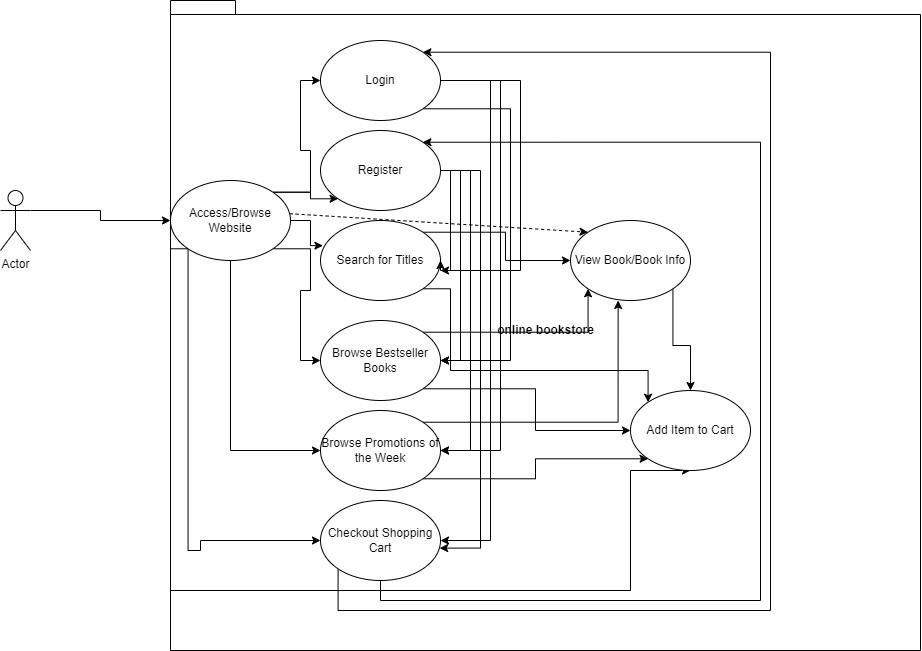

The diagram above was exported from draw.io. Its source (the exported page's mxGraphModel, read from the mxfile embedded in the PNG):
<mxGraphModel dx="1483" dy="769" grid="1" gridSize="10" guides="1" tooltips="1" connect="1" arrows="1" fold="1" page="1" pageScale="1" pageWidth="850" pageHeight="1100" math="0" shadow="0">
  <root>
    <mxCell id="0" />
    <mxCell id="1" parent="0" />
    <mxCell id="KE9xCossDUkpl_Ybpx5K-3" value="online bookstore" style="shape=folder;fontStyle=1;spacingTop=10;tabWidth=40;tabHeight=14;tabPosition=left;html=1;" parent="1" vertex="1">
      <mxGeometry x="240" y="50" width="750" height="650" as="geometry" />
    </mxCell>
    <mxCell id="VjB9S-pFyvuh3Ow15WyU-16" style="edgeStyle=orthogonalEdgeStyle;rounded=0;orthogonalLoop=1;jettySize=auto;html=1;exitX=1;exitY=0.3333333333333333;exitDx=0;exitDy=0;exitPerimeter=0;entryX=0;entryY=0.5;entryDx=0;entryDy=0;" parent="1" source="mkPpXfGfkk2Fzo8KQoeQ-1" target="VjB9S-pFyvuh3Ow15WyU-1" edge="1">
      <mxGeometry relative="1" as="geometry" />
    </mxCell>
    <mxCell id="mkPpXfGfkk2Fzo8KQoeQ-1" value="Actor" style="shape=umlActor;verticalLabelPosition=bottom;verticalAlign=top;html=1;outlineConnect=0;" parent="1" vertex="1">
      <mxGeometry x="70" y="240" width="30" height="60" as="geometry" />
    </mxCell>
    <mxCell id="VjB9S-pFyvuh3Ow15WyU-10" style="edgeStyle=orthogonalEdgeStyle;rounded=0;orthogonalLoop=1;jettySize=auto;html=1;exitX=1;exitY=0;exitDx=0;exitDy=0;entryX=0;entryY=0.5;entryDx=0;entryDy=0;" parent="1" source="VjB9S-pFyvuh3Ow15WyU-1" target="VjB9S-pFyvuh3Ow15WyU-7" edge="1">
      <mxGeometry relative="1" as="geometry" />
    </mxCell>
    <mxCell id="VjB9S-pFyvuh3Ow15WyU-11" style="edgeStyle=orthogonalEdgeStyle;rounded=0;orthogonalLoop=1;jettySize=auto;html=1;exitX=1;exitY=0;exitDx=0;exitDy=0;entryX=0;entryY=1;entryDx=0;entryDy=0;" parent="1" source="VjB9S-pFyvuh3Ow15WyU-1" target="VjB9S-pFyvuh3Ow15WyU-2" edge="1">
      <mxGeometry relative="1" as="geometry" />
    </mxCell>
    <mxCell id="VjB9S-pFyvuh3Ow15WyU-12" style="edgeStyle=orthogonalEdgeStyle;rounded=0;orthogonalLoop=1;jettySize=auto;html=1;exitX=1;exitY=0.5;exitDx=0;exitDy=0;entryX=0.02;entryY=0.315;entryDx=0;entryDy=0;entryPerimeter=0;" parent="1" source="VjB9S-pFyvuh3Ow15WyU-1" target="VjB9S-pFyvuh3Ow15WyU-5" edge="1">
      <mxGeometry relative="1" as="geometry" />
    </mxCell>
    <mxCell id="VjB9S-pFyvuh3Ow15WyU-13" style="edgeStyle=orthogonalEdgeStyle;rounded=0;orthogonalLoop=1;jettySize=auto;html=1;exitX=1;exitY=1;exitDx=0;exitDy=0;entryX=0;entryY=0.5;entryDx=0;entryDy=0;" parent="1" source="VjB9S-pFyvuh3Ow15WyU-1" target="VjB9S-pFyvuh3Ow15WyU-3" edge="1">
      <mxGeometry relative="1" as="geometry" />
    </mxCell>
    <mxCell id="VjB9S-pFyvuh3Ow15WyU-14" style="edgeStyle=orthogonalEdgeStyle;rounded=0;orthogonalLoop=1;jettySize=auto;html=1;exitX=0.5;exitY=1;exitDx=0;exitDy=0;entryX=0;entryY=0.5;entryDx=0;entryDy=0;" parent="1" source="VjB9S-pFyvuh3Ow15WyU-1" target="VjB9S-pFyvuh3Ow15WyU-4" edge="1">
      <mxGeometry relative="1" as="geometry" />
    </mxCell>
    <mxCell id="VjB9S-pFyvuh3Ow15WyU-15" style="edgeStyle=orthogonalEdgeStyle;rounded=0;orthogonalLoop=1;jettySize=auto;html=1;exitX=0;exitY=1;exitDx=0;exitDy=0;entryX=0;entryY=0.5;entryDx=0;entryDy=0;" parent="1" source="VjB9S-pFyvuh3Ow15WyU-1" target="VjB9S-pFyvuh3Ow15WyU-9" edge="1">
      <mxGeometry relative="1" as="geometry">
        <mxPoint x="270" y="622" as="targetPoint" />
        <Array as="points">
          <mxPoint x="258" y="600" />
          <mxPoint x="270" y="600" />
          <mxPoint x="270" y="590" />
        </Array>
      </mxGeometry>
    </mxCell>
    <mxCell id="VjB9S-pFyvuh3Ow15WyU-25" style="edgeStyle=orthogonalEdgeStyle;rounded=0;orthogonalLoop=1;jettySize=auto;html=1;exitX=0;exitY=1;exitDx=0;exitDy=0;entryX=0.5;entryY=1;entryDx=0;entryDy=0;" parent="1" source="VjB9S-pFyvuh3Ow15WyU-1" target="VjB9S-pFyvuh3Ow15WyU-8" edge="1">
      <mxGeometry relative="1" as="geometry">
        <Array as="points">
          <mxPoint x="240" y="298" />
          <mxPoint x="240" y="640" />
          <mxPoint x="700" y="640" />
        </Array>
      </mxGeometry>
    </mxCell>
    <mxCell id="VjB9S-pFyvuh3Ow15WyU-1" value="Access/Browse Website" style="ellipse;whiteSpace=wrap;html=1;" parent="1" vertex="1">
      <mxGeometry x="240" y="230" width="120" height="80" as="geometry" />
    </mxCell>
    <mxCell id="VjB9S-pFyvuh3Ow15WyU-21" style="edgeStyle=orthogonalEdgeStyle;rounded=0;orthogonalLoop=1;jettySize=auto;html=1;exitX=1;exitY=0.5;exitDx=0;exitDy=0;" parent="1" source="VjB9S-pFyvuh3Ow15WyU-2" edge="1">
      <mxGeometry relative="1" as="geometry">
        <mxPoint x="510" y="320" as="targetPoint" />
        <Array as="points">
          <mxPoint x="520" y="220" />
          <mxPoint x="520" y="320" />
        </Array>
      </mxGeometry>
    </mxCell>
    <mxCell id="VjB9S-pFyvuh3Ow15WyU-22" style="edgeStyle=orthogonalEdgeStyle;rounded=0;orthogonalLoop=1;jettySize=auto;html=1;exitX=1;exitY=0.5;exitDx=0;exitDy=0;entryX=1;entryY=0.5;entryDx=0;entryDy=0;" parent="1" source="VjB9S-pFyvuh3Ow15WyU-2" target="VjB9S-pFyvuh3Ow15WyU-3" edge="1">
      <mxGeometry relative="1" as="geometry">
        <Array as="points">
          <mxPoint x="530" y="220" />
          <mxPoint x="530" y="410" />
        </Array>
      </mxGeometry>
    </mxCell>
    <mxCell id="VjB9S-pFyvuh3Ow15WyU-23" style="edgeStyle=orthogonalEdgeStyle;rounded=0;orthogonalLoop=1;jettySize=auto;html=1;exitX=1;exitY=0.5;exitDx=0;exitDy=0;entryX=1;entryY=0.5;entryDx=0;entryDy=0;" parent="1" source="VjB9S-pFyvuh3Ow15WyU-2" target="VjB9S-pFyvuh3Ow15WyU-4" edge="1">
      <mxGeometry relative="1" as="geometry">
        <Array as="points">
          <mxPoint x="540" y="220" />
          <mxPoint x="540" y="500" />
        </Array>
      </mxGeometry>
    </mxCell>
    <mxCell id="VjB9S-pFyvuh3Ow15WyU-24" style="edgeStyle=orthogonalEdgeStyle;rounded=0;orthogonalLoop=1;jettySize=auto;html=1;exitX=1;exitY=0.5;exitDx=0;exitDy=0;entryX=0.993;entryY=0.595;entryDx=0;entryDy=0;entryPerimeter=0;" parent="1" source="VjB9S-pFyvuh3Ow15WyU-2" target="VjB9S-pFyvuh3Ow15WyU-9" edge="1">
      <mxGeometry relative="1" as="geometry">
        <Array as="points">
          <mxPoint x="550" y="220" />
          <mxPoint x="550" y="598" />
        </Array>
      </mxGeometry>
    </mxCell>
    <mxCell id="VjB9S-pFyvuh3Ow15WyU-2" value="Register" style="ellipse;whiteSpace=wrap;html=1;" parent="1" vertex="1">
      <mxGeometry x="390" y="180" width="120" height="80" as="geometry" />
    </mxCell>
    <mxCell id="VjB9S-pFyvuh3Ow15WyU-27" style="edgeStyle=orthogonalEdgeStyle;rounded=0;orthogonalLoop=1;jettySize=auto;html=1;exitX=1;exitY=0;exitDx=0;exitDy=0;entryX=0;entryY=1;entryDx=0;entryDy=0;" parent="1" source="VjB9S-pFyvuh3Ow15WyU-3" target="VjB9S-pFyvuh3Ow15WyU-6" edge="1">
      <mxGeometry relative="1" as="geometry" />
    </mxCell>
    <mxCell id="VjB9S-pFyvuh3Ow15WyU-33" style="edgeStyle=orthogonalEdgeStyle;rounded=0;orthogonalLoop=1;jettySize=auto;html=1;exitX=1;exitY=1;exitDx=0;exitDy=0;entryX=0;entryY=0.5;entryDx=0;entryDy=0;" parent="1" source="VjB9S-pFyvuh3Ow15WyU-3" target="VjB9S-pFyvuh3Ow15WyU-8" edge="1">
      <mxGeometry relative="1" as="geometry" />
    </mxCell>
    <mxCell id="VjB9S-pFyvuh3Ow15WyU-3" value="Browse Bestseller Books" style="ellipse;whiteSpace=wrap;html=1;" parent="1" vertex="1">
      <mxGeometry x="390" y="370" width="120" height="80" as="geometry" />
    </mxCell>
    <mxCell id="VjB9S-pFyvuh3Ow15WyU-28" style="edgeStyle=orthogonalEdgeStyle;rounded=0;orthogonalLoop=1;jettySize=auto;html=1;exitX=1;exitY=0;exitDx=0;exitDy=0;entryX=0.397;entryY=1;entryDx=0;entryDy=0;entryPerimeter=0;" parent="1" source="VjB9S-pFyvuh3Ow15WyU-4" target="VjB9S-pFyvuh3Ow15WyU-6" edge="1">
      <mxGeometry relative="1" as="geometry" />
    </mxCell>
    <mxCell id="VjB9S-pFyvuh3Ow15WyU-32" style="edgeStyle=orthogonalEdgeStyle;rounded=0;orthogonalLoop=1;jettySize=auto;html=1;exitX=1;exitY=1;exitDx=0;exitDy=0;entryX=0;entryY=1;entryDx=0;entryDy=0;" parent="1" source="VjB9S-pFyvuh3Ow15WyU-4" target="VjB9S-pFyvuh3Ow15WyU-8" edge="1">
      <mxGeometry relative="1" as="geometry" />
    </mxCell>
    <mxCell id="VjB9S-pFyvuh3Ow15WyU-4" value="Browse Promotions of the Week" style="ellipse;whiteSpace=wrap;html=1;" parent="1" vertex="1">
      <mxGeometry x="390" y="460" width="120" height="80" as="geometry" />
    </mxCell>
    <mxCell id="VjB9S-pFyvuh3Ow15WyU-26" style="edgeStyle=orthogonalEdgeStyle;rounded=0;orthogonalLoop=1;jettySize=auto;html=1;exitX=1;exitY=0;exitDx=0;exitDy=0;entryX=0;entryY=0.5;entryDx=0;entryDy=0;" parent="1" source="VjB9S-pFyvuh3Ow15WyU-5" target="VjB9S-pFyvuh3Ow15WyU-6" edge="1">
      <mxGeometry relative="1" as="geometry" />
    </mxCell>
    <mxCell id="VjB9S-pFyvuh3Ow15WyU-34" style="edgeStyle=orthogonalEdgeStyle;rounded=0;orthogonalLoop=1;jettySize=auto;html=1;exitX=1;exitY=1;exitDx=0;exitDy=0;entryX=0;entryY=0;entryDx=0;entryDy=0;" parent="1" source="VjB9S-pFyvuh3Ow15WyU-5" target="VjB9S-pFyvuh3Ow15WyU-8" edge="1">
      <mxGeometry relative="1" as="geometry">
        <Array as="points">
          <mxPoint x="520" y="338" />
          <mxPoint x="520" y="420" />
          <mxPoint x="718" y="420" />
        </Array>
      </mxGeometry>
    </mxCell>
    <mxCell id="VjB9S-pFyvuh3Ow15WyU-5" value="Search for Titles" style="ellipse;whiteSpace=wrap;html=1;" parent="1" vertex="1">
      <mxGeometry x="390" y="270" width="120" height="80" as="geometry" />
    </mxCell>
    <mxCell id="VjB9S-pFyvuh3Ow15WyU-29" style="edgeStyle=orthogonalEdgeStyle;rounded=0;orthogonalLoop=1;jettySize=auto;html=1;exitX=1;exitY=1;exitDx=0;exitDy=0;entryX=0.5;entryY=0;entryDx=0;entryDy=0;" parent="1" source="VjB9S-pFyvuh3Ow15WyU-6" target="VjB9S-pFyvuh3Ow15WyU-8" edge="1">
      <mxGeometry relative="1" as="geometry" />
    </mxCell>
    <mxCell id="VjB9S-pFyvuh3Ow15WyU-6" value="View Book/Book Info" style="ellipse;whiteSpace=wrap;html=1;" parent="1" vertex="1">
      <mxGeometry x="640" y="270" width="120" height="80" as="geometry" />
    </mxCell>
    <mxCell id="VjB9S-pFyvuh3Ow15WyU-17" style="edgeStyle=orthogonalEdgeStyle;rounded=0;orthogonalLoop=1;jettySize=auto;html=1;exitX=1;exitY=0.5;exitDx=0;exitDy=0;entryX=1;entryY=0.5;entryDx=0;entryDy=0;" parent="1" source="VjB9S-pFyvuh3Ow15WyU-7" target="VjB9S-pFyvuh3Ow15WyU-5" edge="1">
      <mxGeometry relative="1" as="geometry">
        <mxPoint x="570" y="320" as="targetPoint" />
        <Array as="points">
          <mxPoint x="590" y="130" />
          <mxPoint x="590" y="320" />
          <mxPoint x="510" y="320" />
        </Array>
      </mxGeometry>
    </mxCell>
    <mxCell id="VjB9S-pFyvuh3Ow15WyU-18" style="edgeStyle=orthogonalEdgeStyle;rounded=0;orthogonalLoop=1;jettySize=auto;html=1;exitX=1;exitY=1;exitDx=0;exitDy=0;entryX=1;entryY=0.5;entryDx=0;entryDy=0;" parent="1" source="VjB9S-pFyvuh3Ow15WyU-7" target="VjB9S-pFyvuh3Ow15WyU-3" edge="1">
      <mxGeometry relative="1" as="geometry">
        <Array as="points">
          <mxPoint x="580" y="158" />
          <mxPoint x="580" y="410" />
        </Array>
      </mxGeometry>
    </mxCell>
    <mxCell id="VjB9S-pFyvuh3Ow15WyU-19" style="edgeStyle=orthogonalEdgeStyle;rounded=0;orthogonalLoop=1;jettySize=auto;html=1;exitX=1;exitY=0.5;exitDx=0;exitDy=0;entryX=1;entryY=0.5;entryDx=0;entryDy=0;" parent="1" source="VjB9S-pFyvuh3Ow15WyU-7" target="VjB9S-pFyvuh3Ow15WyU-4" edge="1">
      <mxGeometry relative="1" as="geometry">
        <Array as="points">
          <mxPoint x="570" y="130" />
          <mxPoint x="570" y="500" />
        </Array>
      </mxGeometry>
    </mxCell>
    <mxCell id="VjB9S-pFyvuh3Ow15WyU-20" style="edgeStyle=orthogonalEdgeStyle;rounded=0;orthogonalLoop=1;jettySize=auto;html=1;exitX=1;exitY=0.5;exitDx=0;exitDy=0;entryX=1;entryY=0.5;entryDx=0;entryDy=0;" parent="1" source="VjB9S-pFyvuh3Ow15WyU-7" target="VjB9S-pFyvuh3Ow15WyU-9" edge="1">
      <mxGeometry relative="1" as="geometry">
        <Array as="points">
          <mxPoint x="560" y="130" />
          <mxPoint x="560" y="590" />
        </Array>
      </mxGeometry>
    </mxCell>
    <mxCell id="VjB9S-pFyvuh3Ow15WyU-7" value="Login" style="ellipse;whiteSpace=wrap;html=1;" parent="1" vertex="1">
      <mxGeometry x="390" y="90" width="120" height="80" as="geometry" />
    </mxCell>
    <mxCell id="VjB9S-pFyvuh3Ow15WyU-8" value="Add Item to Cart" style="ellipse;whiteSpace=wrap;html=1;" parent="1" vertex="1">
      <mxGeometry x="700" y="440" width="120" height="80" as="geometry" />
    </mxCell>
    <mxCell id="VjB9S-pFyvuh3Ow15WyU-30" style="edgeStyle=orthogonalEdgeStyle;rounded=0;orthogonalLoop=1;jettySize=auto;html=1;exitX=0.5;exitY=1;exitDx=0;exitDy=0;entryX=1;entryY=0;entryDx=0;entryDy=0;" parent="1" source="VjB9S-pFyvuh3Ow15WyU-9" target="VjB9S-pFyvuh3Ow15WyU-2" edge="1">
      <mxGeometry relative="1" as="geometry">
        <Array as="points">
          <mxPoint x="450" y="650" />
          <mxPoint x="830" y="650" />
          <mxPoint x="830" y="192" />
        </Array>
      </mxGeometry>
    </mxCell>
    <mxCell id="VjB9S-pFyvuh3Ow15WyU-31" style="edgeStyle=orthogonalEdgeStyle;rounded=0;orthogonalLoop=1;jettySize=auto;html=1;exitX=0;exitY=1;exitDx=0;exitDy=0;entryX=1;entryY=0;entryDx=0;entryDy=0;" parent="1" source="VjB9S-pFyvuh3Ow15WyU-9" target="VjB9S-pFyvuh3Ow15WyU-7" edge="1">
      <mxGeometry relative="1" as="geometry">
        <Array as="points">
          <mxPoint x="408" y="660" />
          <mxPoint x="840" y="660" />
          <mxPoint x="840" y="102" />
        </Array>
      </mxGeometry>
    </mxCell>
    <mxCell id="VjB9S-pFyvuh3Ow15WyU-9" value="Checkout Shopping Cart" style="ellipse;whiteSpace=wrap;html=1;" parent="1" vertex="1">
      <mxGeometry x="390" y="550" width="120" height="80" as="geometry" />
    </mxCell>
    <mxCell id="aRt1qDcfUnwz9z2JO87n-1" value="" style="endArrow=classic;html=1;rounded=0;dashed=1;jumpStyle=none;exitX=0.993;exitY=0.415;exitDx=0;exitDy=0;exitPerimeter=0;entryX=0;entryY=0;entryDx=0;entryDy=0;" parent="1" source="VjB9S-pFyvuh3Ow15WyU-1" target="VjB9S-pFyvuh3Ow15WyU-6" edge="1">
      <mxGeometry width="50" height="50" relative="1" as="geometry">
        <mxPoint x="500" y="300" as="sourcePoint" />
        <mxPoint x="550" y="250" as="targetPoint" />
      </mxGeometry>
    </mxCell>
  </root>
</mxGraphModel>